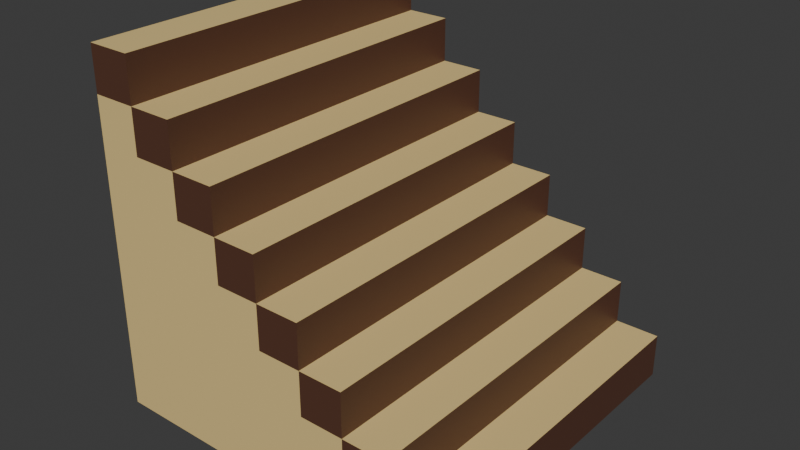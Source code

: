 # Source: Stairs.blend  (saved by Blender 5.0.119; exported with 4.5.12 LTS)
import bpy
from mathutils import Matrix  # noqa: F401  (used for matrix-valued properties, if any)

bpy.ops.wm.read_factory_settings(use_empty=True)
scene = bpy.context.scene
scene.name = 'Scene'

# ---- collections
col_collection = bpy.data.collections.new('Collection'); scene.collection.children.link(col_collection)

# ---- materials (node trees are filled in below, after node groups)
mat_material_001 = bpy.data.materials.new('Material.001')
mat_material_002 = bpy.data.materials.new('Material.002')

# ---- material node trees
mat_material_001.use_nodes = True; mat_material_001.node_tree.nodes.clear()
_N = mat_material_001.node_tree.nodes; _L = mat_material_001.node_tree.links
n0 = _N.new('ShaderNodeBsdfPrincipled'); n0.name = 'Principled BSDF'; n0.location = (-200, 100)
n0.inputs[0].default_value = (0.09935, 0.04059, 0.02373, 1.0)
n1 = _N.new('ShaderNodeOutputMaterial'); n1.name = 'Material Output'; n1.location = (200, 100)
_L.new(n0.outputs[0], n1.inputs[0])
n1.is_active_output = True
mat_material_002.use_nodes = True; mat_material_002.node_tree.nodes.clear()
_N = mat_material_002.node_tree.nodes; _L = mat_material_002.node_tree.links
n0 = _N.new('ShaderNodeBsdfPrincipled'); n0.name = 'Principled BSDF'; n0.location = (-200, 100)
n0.inputs[0].default_value = (0.8, 0.5995, 0.2457, 1.0)
n1 = _N.new('ShaderNodeOutputMaterial'); n1.name = 'Material Output'; n1.location = (200, 100)
_L.new(n0.outputs[0], n1.inputs[0])
n1.is_active_output = True

# ---- world
world_world = bpy.data.worlds.new('World'); scene.world = world_world
world_world.use_nodes = True; world_world.node_tree.nodes.clear()
_N = world_world.node_tree.nodes; _L = world_world.node_tree.links
n0 = _N.new('ShaderNodeOutputWorld'); n0.name = 'World Output'; n0.location = (200, 100)
n1 = _N.new('ShaderNodeBackground'); n1.name = 'Background'; n1.location = (-200, 100)
n1.inputs[0].default_value = (0.05088, 0.05088, 0.05088, 1.0)
_L.new(n1.outputs[0], n0.inputs[0])
n0.is_active_output = True
world_world.color = (0.05088, 0.05088, 0.05088)
world_world.sun_shadow_jitter_overblur = 0.0

# ---- meshes
me_plane = bpy.data.meshes.new('Plane')
me_plane.from_pydata([(-1.0, -1.0, -1.0), (1.0, -1.0, -1.0), (-1.0, 1.0, -1.0), (0.5, -0.5, 1.0), (-1.0, -4.371e-08, -1.0), (0.0, -1.0, -1.0), (0.5, -0.75, 1.0), (-0.5, 4.371e-08, 1.0), (0.0, -4.371e-08, -1.0), (-1.0, -0.5, -1.0), (0.5, -1.0, -1.0), (-0.25, 4.371e-08, 1.0), (0.0, -0.5, 1.0), (-1.0, 0.5, -1.0), (-0.5, -1.0, -1.0), (0.0, -0.75, 1.0), (-0.5, -1.0, 1.0), (-0.75, -1.0, 1.0), (0.0, -0.5, -1.0), (-0.5, -4.371e-08, -1.0), (-1.0, 0.5, 1.0), (0.5, -0.5, -1.0), (-0.5, -0.5, -1.0), (-0.5, 0.5, -1.0), (-1.0, 0.75, 1.0), (-1.0, -0.75, -1.0), (0.75, -1.0, -1.0), (0.5, -1.0, 1.0), (-0.75, 1.0, -1.0), (-1.0, 0.25, -1.0), (-0.25, -1.0, -1.0), (0.25, -1.0, 1.0), (-1.0, -0.5, 1.0), (-1.0, -0.25, 1.0), (0.0, -0.25, -1.0), (-0.75, -4.371e-08, -1.0), (0.25, -4.371e-08, -1.0), (-1.0, -0.25, -1.0), (0.25, -1.0, -1.0), (0.25, 4.371e-08, 1.0), (-0.75, 4.371e-08, 1.0), (-1.0, 0.75, -1.0), (-0.75, -1.0, -1.0), (1.0, -0.75, -1.0), (0.0, 4.371e-08, 1.0), (0.0, 0.25, -1.0), (0.0, -0.75, -1.0), (-0.25, -4.371e-08, -1.0), (0.0, -0.25, 1.0), (0.5, -0.25, -1.0), (0.5, -0.75, -1.0), (0.25, -0.5, -1.0), (0.75, -0.5, -1.0), (-0.5, -0.25, -1.0), (-0.5, -0.75, -1.0), (-0.75, -0.5, -1.0), (-0.25, -0.5, -1.0), (-0.5, 0.75, -1.0), (-0.5, 0.25, -1.0), (-0.75, 0.5, -1.0), (-0.25, 0.5, -1.0), (0.0, -1.0, 1.0), (-0.25, -1.0, 1.0), (-1.0, 4.371e-08, 1.0), (-1.0, 0.25, 1.0), (-1.0, 1.0, 1.0), (-0.75, 1.0, 1.0), (1.0, -1.0, 1.0), (-0.25, 0.25, -1.0), (-0.75, 0.25, -1.0), (-0.75, 0.75, -1.0), (-0.25, -0.75, -1.0), (-0.75, -0.75, -1.0), (-0.75, -0.25, -1.0), (0.75, -0.75, -1.0), (0.25, -0.75, -1.0), (0.25, -0.25, -1.0), (0.75, -1.0, 1.0), (-0.25, -0.25, -1.0), (-1.0, -1.0, 1.0), (-1.0, -0.75, 1.0), (0.25, -0.5, 1.0), (0.75, -0.5, 1.0), (-0.5, -0.25, 1.0), (-0.5, -0.75, 1.0), (-0.5, -0.5, 1.0), (-0.75, -0.5, 1.0), (-0.25, -0.5, 1.0), (-0.5, 0.25, 1.0), (-0.5, 0.5, 1.0), (-0.75, 0.5, 1.0), (-0.25, 0.5, 1.0), (1.0, -0.75, 1.0), (0.0, 0.25, 1.0), (0.5, -0.25, 1.0), (-0.5, 0.75, 1.0), (-0.25, 0.25, 1.0), (-0.75, 0.25, 1.0), (-0.75, 0.75, 1.0), (-0.25, -0.75, 1.0), (-0.75, -0.75, 1.0), (-0.75, -0.25, 1.0), (0.75, -0.75, 1.0), (0.25, -0.75, 1.0), (0.25, -0.25, 1.0), (-0.25, -0.25, 1.0)], [], [(15, 103, 81, 12), (77, 67, 92, 102), (78, 47, 8, 34), (27, 77, 102, 6), (6, 102, 82, 3), (75, 51, 21, 50), (86, 85, 83, 101), (73, 35, 19, 53), (72, 55, 22, 54), (71, 56, 18, 46), (32, 86, 101, 33), (69, 59, 23, 58), (33, 101, 40, 63), (17, 16, 84, 100), (79, 17, 100, 80), (80, 100, 86, 32), (62, 61, 15, 99), (16, 62, 99, 84), (84, 99, 87, 85), (90, 89, 95, 98), (20, 90, 98, 24), (24, 98, 66, 65), (40, 7, 88, 97), (63, 40, 97, 64), (64, 97, 90, 20), (58, 23, 60, 68), (19, 58, 68, 47), (47, 68, 45, 8), (29, 13, 59, 69), (4, 29, 69, 35), (35, 69, 58, 19), (41, 2, 28, 70), (13, 41, 70, 59), (59, 70, 57, 23), (54, 22, 56, 71), (14, 54, 71, 30), (30, 71, 46, 5), (25, 9, 55, 72), (0, 25, 72, 42), (42, 72, 54, 14), (37, 4, 35, 73), (9, 37, 73, 55), (55, 73, 53, 22), (50, 21, 52, 74), (10, 50, 74, 26), (26, 74, 43, 1), (46, 18, 51, 75), (5, 46, 75, 38), (38, 75, 50, 10), (34, 8, 36, 76), (18, 34, 76, 51), (51, 76, 49, 21), (11, 44, 93, 96), (7, 11, 96, 88), (88, 96, 91, 89), (53, 19, 47, 78), (22, 53, 78, 56), (56, 78, 34, 18), (97, 88, 89, 90), (99, 15, 12, 87), (100, 84, 85, 86), (101, 83, 7, 40), (103, 6, 3, 81), (105, 48, 44, 11), (61, 31, 103, 15), (31, 27, 6, 103), (48, 104, 39, 44), (12, 81, 104, 48), (81, 3, 94, 104), (83, 105, 11, 7), (85, 87, 105, 83), (87, 12, 48, 105), (60, 23, 89, 91), (74, 52, 82, 102), (57, 70, 98, 95), (21, 49, 94, 3), (36, 8, 44, 39), (68, 60, 91, 96), (43, 74, 102, 92), (4, 37, 33, 63), (37, 9, 32, 33), (5, 38, 31, 61), (38, 10, 27, 31), (9, 25, 80, 32), (25, 0, 79, 80), (52, 21, 3, 82), (10, 26, 77, 27), (26, 1, 67, 77), (45, 68, 96, 93), (2, 41, 24, 65), (41, 13, 20, 24), (28, 2, 65, 66), (76, 36, 39, 104), (0, 42, 17, 79), (42, 14, 16, 17), (13, 29, 64, 20), (29, 4, 63, 64), (1, 43, 92, 67), (14, 30, 62, 16), (23, 57, 95, 89), (30, 5, 61, 62), (70, 28, 66, 98), (49, 76, 104, 94), (8, 45, 93, 44)])
me_plane.polygons.foreach_set('material_index', [1, 0, 1, 1, 0, 1, 1, 1, 1, 1, 1, 1, 1, 1, 1, 1, 1, 1, 1, 0, 1, 0, 1, 1, 1, 0, 1, 0, 1, 1, 1, 0, 1, 0, 1, 1, 1, 1, 1, 1, 1, 1, 1, 0, 1, 0, 1, 1, 1, 0, 1, 0, 0, 1, 0, 1, 1, 1, 1, 1, 1, 1, 1, 1, 1, 1, 0, 1, 0, 1, 1, 1, 1, 0, 1, 0, 1, 0, 1, 0, 0, 0, 0, 0, 0, 1, 0, 0, 1, 0, 0, 1, 0, 0, 0, 0, 0, 0, 0, 0, 0, 0, 1, 0])
_uv = me_plane.uv_layers.new(name='UVMap')
_uv.uv.foreach_set('vector', [0.6346, 0.2596, 0.7596, 0.2596, 0.7596, 0.3846, 0.6346, 0.3846, 1.01, 0.1346, 1.135, 0.1346, 1.135, 0.2596, 1.01, 0.2596, 0.5096, 0.5096, 0.5096, 0.6346, 0.6346, 0.6346, 0.6346, 0.5096, 0.8846, 0.1346, 1.01, 0.1346, 1.01, 0.2596, 0.8846, 0.2596, 0.8846, 0.2596, 1.01, 0.2596, 1.01, 0.3846, 0.8846, 0.3846, 0.7596, 0.2596, 0.7596, 0.3846, 0.8846, 0.3846, 0.8846, 0.2596, 0.2596, 0.3846, 0.3846, 0.3846, 0.3846, 0.5096, 0.2596, 0.5096, 0.2596, 0.5096, 0.2596, 0.6346, 0.3846, 0.6346, 0.3846, 0.5096, 0.2596, 0.2596, 0.2596, 0.3846, 0.3846, 0.3846, 0.3846, 0.2596, 0.5096, 0.2596, 0.5096, 0.3846, 0.6346, 0.3846, 0.6346, 0.2596, 0.1346, 0.3846, 0.2596, 0.3846, 0.2596, 0.5096, 0.1346, 0.5096, 0.2596, 0.7596, 0.2596, 0.8846, 0.3846, 0.8846, 0.3846, 0.7596, 0.1346, 0.5096, 0.2596, 0.5096, 0.2596, 0.6346, 0.1346, 0.6346, 0.2596, 0.1346, 0.3846, 0.1346, 0.3846, 0.2596, 0.2596, 0.2596, 0.1346, 0.1346, 0.2596, 0.1346, 0.2596, 0.2596, 0.1346, 0.2596, 0.1346, 0.2596, 0.2596, 0.2596, 0.2596, 0.3846, 0.1346, 0.3846, 0.5096, 0.1346, 0.6346, 0.1346, 0.6346, 0.2596, 0.5096, 0.2596, 0.3846, 0.1346, 0.5096, 0.1346, 0.5096, 0.2596, 0.3846, 0.2596, 0.3846, 0.2596, 0.5096, 0.2596, 0.5096, 0.3846, 0.3846, 0.3846, 0.2596, 0.8846, 0.3846, 0.8846, 0.3846, 1.01, 0.2596, 1.01, 0.1346, 0.8846, 0.2596, 0.8846, 0.2596, 1.01, 0.1346, 1.01, 0.1346, 1.01, 0.2596, 1.01, 0.2596, 1.135, 0.1346, 1.135, 0.2596, 0.6346, 0.3846, 0.6346, 0.3846, 0.7596, 0.2596, 0.7596, 0.1346, 0.6346, 0.2596, 0.6346, 0.2596, 0.7596, 0.1346, 0.7596, 0.1346, 0.7596, 0.2596, 0.7596, 0.2596, 0.8846, 0.1346, 0.8846, 0.3846, 0.7596, 0.3846, 0.8846, 0.5096, 0.8846, 0.5096, 0.7596, 0.3846, 0.6346, 0.3846, 0.7596, 0.5096, 0.7596, 0.5096, 0.6346, 0.5096, 0.6346, 0.5096, 0.7596, 0.6346, 0.7596, 0.6346, 0.6346, 0.1346, 0.7596, 0.1346, 0.8846, 0.2596, 0.8846, 0.2596, 0.7596, 0.1346, 0.6346, 0.1346, 0.7596, 0.2596, 0.7596, 0.2596, 0.6346, 0.2596, 0.6346, 0.2596, 0.7596, 0.3846, 0.7596, 0.3846, 0.6346, 0.1346, 1.01, 0.1346, 1.135, 0.2596, 1.135, 0.2596, 1.01, 0.1346, 0.8846, 0.1346, 1.01, 0.2596, 1.01, 0.2596, 0.8846, 0.2596, 0.8846, 0.2596, 1.01, 0.3846, 1.01, 0.3846, 0.8846, 0.3846, 0.2596, 0.3846, 0.3846, 0.5096, 0.3846, 0.5096, 0.2596, 0.3846, 0.1346, 0.3846, 0.2596, 0.5096, 0.2596, 0.5096, 0.1346, 0.5096, 0.1346, 0.5096, 0.2596, 0.6346, 0.2596, 0.6346, 0.1346, 0.1346, 0.2596, 0.1346, 0.3846, 0.2596, 0.3846, 0.2596, 0.2596, 0.1346, 0.1346, 0.1346, 0.2596, 0.2596, 0.2596, 0.2596, 0.1346, 0.2596, 0.1346, 0.2596, 0.2596, 0.3846, 0.2596, 0.3846, 0.1346, 0.1346, 0.5096, 0.1346, 0.6346, 0.2596, 0.6346, 0.2596, 0.5096, 0.1346, 0.3846, 0.1346, 0.5096, 0.2596, 0.5096, 0.2596, 0.3846, 0.2596, 0.3846, 0.2596, 0.5096, 0.3846, 0.5096, 0.3846, 0.3846, 0.8846, 0.2596, 0.8846, 0.3846, 1.01, 0.3846, 1.01, 0.2596, 0.8846, 0.1346, 0.8846, 0.2596, 1.01, 0.2596, 1.01, 0.1346, 1.01, 0.1346, 1.01, 0.2596, 1.135, 0.2596, 1.135, 0.1346, 0.6346, 0.2596, 0.6346, 0.3846, 0.7596, 0.3846, 0.7596, 0.2596, 0.6346, 0.1346, 0.6346, 0.2596, 0.7596, 0.2596, 0.7596, 0.1346, 0.7596, 0.1346, 0.7596, 0.2596, 0.8846, 0.2596, 0.8846, 0.1346, 0.6346, 0.5096, 0.6346, 0.6346, 0.7596, 0.6346, 0.7596, 0.5096, 0.6346, 0.3846, 0.6346, 0.5096, 0.7596, 0.5096, 0.7596, 0.3846, 0.7596, 0.3846, 0.7596, 0.5096, 0.8846, 0.5096, 0.8846, 0.3846, 0.5096, 0.6346, 0.6346, 0.6346, 0.6346, 0.7596, 0.5096, 0.7596, 0.3846, 0.6346, 0.5096, 0.6346, 0.5096, 0.7596, 0.3846, 0.7596, 0.3846, 0.7596, 0.5096, 0.7596, 0.5096, 0.8846, 0.3846, 0.8846, 0.3846, 0.5096, 0.3846, 0.6346, 0.5096, 0.6346, 0.5096, 0.5096, 0.3846, 0.3846, 0.3846, 0.5096, 0.5096, 0.5096, 0.5096, 0.3846, 0.5096, 0.3846, 0.5096, 0.5096, 0.6346, 0.5096, 0.6346, 0.3846, 0.2596, 0.7596, 0.3846, 0.7596, 0.3846, 0.8846, 0.2596, 0.8846, 0.5096, 0.2596, 0.6346, 0.2596, 0.6346, 0.3846, 0.5096, 0.3846, 0.2596, 0.2596, 0.3846, 0.2596, 0.3846, 0.3846, 0.2596, 0.3846, 0.2596, 0.5096, 0.3846, 0.5096, 0.3846, 0.6346, 0.2596, 0.6346, 0.7596, 0.2596, 0.8846, 0.2596, 0.8846, 0.3846, 0.7596, 0.3846, 0.5096, 0.5096, 0.6346, 0.5096, 0.6346, 0.6346, 0.5096, 0.6346, 0.6346, 0.1346, 0.7596, 0.1346, 0.7596, 0.2596, 0.6346, 0.2596, 0.7596, 0.1346, 0.8846, 0.1346, 0.8846, 0.2596, 0.7596, 0.2596, 0.6346, 0.5096, 0.7596, 0.5096, 0.7596, 0.6346, 0.6346, 0.6346, 0.6346, 0.3846, 0.7596, 0.3846, 0.7596, 0.5096, 0.6346, 0.5096, 0.7596, 0.3846, 0.8846, 0.3846, 0.8846, 0.5096, 0.7596, 0.5096, 0.3846, 0.5096, 0.5096, 0.5096, 0.5096, 0.6346, 0.3846, 0.6346, 0.3846, 0.3846, 0.5096, 0.3846, 0.5096, 0.5096, 0.3846, 0.5096, 0.5096, 0.3846, 0.6346, 0.3846, 0.6346, 0.5096, 0.5096, 0.5096, 0.5096, 0.0, 0.3846, 0.0, 0.3846, 1.0, 0.5096, 1.0, 0.2596, 0.0, 0.3846, 0.0, 0.3846, 1.0, 0.2596, 1.0, 0.3846, 0.0, 0.2596, 0.0, 0.2596, 1.0, 0.3846, 1.0, 0.3846, 0.0, 0.5096, 0.0, 0.5096, 1.0, 0.3846, 1.0, 0.7596, 0.0, 0.6346, 0.0, 0.6346, 1.0, 0.7596, 1.0, 0.7596, 0.0, 0.8846, 0.0, 0.8846, 1.0, 0.7596, 1.0, 1.135, 0.0, 1.01, 0.0, 1.01, 1.0, 1.135, 1.0, 0.6346, 0.0, 0.5096, 0.0, 0.5096, 1.0, 0.6346, 1.0, 0.5096, 0.0, 0.3846, 0.0, 0.3846, 1.0, 0.5096, 1.0, 0.6346, 0.0, 0.7596, 0.0, 0.7596, 1.0, 0.6346, 1.0, 0.7596, 0.0, 0.8846, 0.0, 0.8846, 1.0, 0.7596, 1.0, 0.3846, 0.0, 0.2596, 0.0, 0.2596, 1.0, 0.3846, 1.0, 0.2596, 0.0, 0.1346, 0.0, 0.1346, 1.0, 0.2596, 1.0, 1.01, 0.0, 0.8846, 0.0, 0.8846, 1.0, 1.01, 1.0, 0.8846, 0.0, 1.01, 0.0, 1.01, 1.0, 0.8846, 1.0, 1.01, 0.0, 1.135, 0.0, 1.135, 1.0, 1.01, 1.0, 0.6346, 0.0, 0.5096, 0.0, 0.5096, 1.0, 0.6346, 1.0, 1.135, 0.0, 1.01, 0.0, 1.01, 1.0, 1.135, 1.0, 1.01, 0.0, 0.8846, 0.0, 0.8846, 1.0, 1.01, 1.0, 0.2596, 0.0, 0.1346, 0.0, 0.1346, 1.0, 0.2596, 1.0, 0.5096, 0.0, 0.6346, 0.0, 0.6346, 1.0, 0.5096, 1.0, 0.1346, 0.0, 0.2596, 0.0, 0.2596, 1.0, 0.1346, 1.0, 0.2596, 0.0, 0.3846, 0.0, 0.3846, 1.0, 0.2596, 1.0, 0.8846, 0.0, 0.7596, 0.0, 0.7596, 1.0, 0.8846, 1.0, 0.7596, 0.0, 0.6346, 0.0, 0.6346, 1.0, 0.7596, 1.0, 0.1346, 0.0, 0.2596, 0.0, 0.2596, 1.0, 0.1346, 1.0, 0.3846, 0.0, 0.5096, 0.0, 0.5096, 1.0, 0.3846, 1.0, 0.8846, 0.0, 1.01, 0.0, 1.01, 1.0, 0.8846, 1.0, 0.5096, 0.0, 0.6346, 0.0, 0.6346, 1.0, 0.5096, 1.0, 1.01, 0.0, 1.135, 0.0, 1.135, 1.0, 1.01, 1.0, 0.8846, 0.0, 0.7596, 0.0, 0.7596, 1.0, 0.8846, 1.0, 0.6346, 0.0, 0.7596, 0.0, 0.7596, 1.0, 0.6346, 1.0])
me_plane.materials.append(mat_material_001)
me_plane.materials.append(mat_material_002)
me_plane.update()

# ---- objects
ob_plane = bpy.data.objects.new('Plane', me_plane)

# ---- transforms, parenting, visibility, modifiers, constraints
ob_plane.location = (0.0, 0.0, 0.0)
ob_plane.rotation_euler = (1.571, -0.0, 0.0)

# ---- collection membership
col_collection.objects.link(ob_plane)

# ---- scene / render settings (as saved in the file)
scene.frame_start = 1; scene.frame_end = 250; scene.frame_set(1)
scene.render.engine = 'BLENDER_EEVEE_NEXT'
scene.render.bake_bias = 0.0
scene.render.bake_samples = 0
scene.cycles.sampling_pattern = 'TABULATED_SOBOL'
scene.eevee.use_volume_custom_range = False
bpy.context.view_layer.update()

# ---- added for rendering (the .blend has no active camera and no usable light): camera, sun
cam_auto = bpy.data.cameras.new('AutoCamera')
cam_auto.lens = 50.0
cam_auto.sensor_width = 36.0
cam_auto.clip_end = 1000.0
ob_auto_camera = bpy.data.objects.new('AutoCamera', cam_auto)
scene.collection.objects.link(ob_auto_camera)
ob_auto_camera.location = (3.20507, -3.84609, 2.56406)
ob_auto_camera.rotation_euler = (1.09748, -7.21219e-08, 0.694738)
scene.camera = ob_auto_camera
light_auto_sun = bpy.data.lights.new('AutoSun', 'SUN')
light_auto_sun.energy = 3.0
light_auto_sun.angle = 0.0523599
ob_auto_sun = bpy.data.objects.new('AutoSun', light_auto_sun)
scene.collection.objects.link(ob_auto_sun)
ob_auto_sun.rotation_euler = (0.872665, 0.174533, 0.523599)
bpy.context.view_layer.update()

